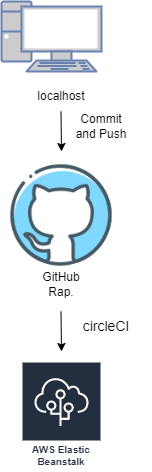

The diagram above was exported from draw.io. Its source (the exported page's mxGraphModel, read from the mxfile embedded in the PNG):
<mxGraphModel dx="868" dy="460" grid="1" gridSize="10" guides="1" tooltips="1" connect="1" arrows="1" fold="1" page="1" pageScale="1" pageWidth="827" pageHeight="1169" math="0" shadow="0">
  <root>
    <mxCell id="WIyWlLk6GJQsqaUBKTNV-0" />
    <mxCell id="WIyWlLk6GJQsqaUBKTNV-1" parent="WIyWlLk6GJQsqaUBKTNV-0" />
    <mxCell id="q3g2e2BcRb5meV5fZa4I-0" value="" style="fontColor=#0066CC;verticalAlign=top;verticalLabelPosition=bottom;labelPosition=center;align=center;html=1;outlineConnect=0;fillColor=#CCCCCC;strokeColor=#6881B3;gradientColor=none;gradientDirection=north;strokeWidth=2;shape=mxgraph.networks.pc;" vertex="1" parent="WIyWlLk6GJQsqaUBKTNV-1">
      <mxGeometry x="290" y="40" width="100" height="70" as="geometry" />
    </mxCell>
    <mxCell id="q3g2e2BcRb5meV5fZa4I-1" value="localhost" style="text;html=1;strokeColor=none;fillColor=none;align=center;verticalAlign=middle;whiteSpace=wrap;rounded=0;" vertex="1" parent="WIyWlLk6GJQsqaUBKTNV-1">
      <mxGeometry x="320" y="120" width="60" height="30" as="geometry" />
    </mxCell>
    <mxCell id="q3g2e2BcRb5meV5fZa4I-2" value="" style="endArrow=classic;html=1;rounded=0;" edge="1" parent="WIyWlLk6GJQsqaUBKTNV-1">
      <mxGeometry width="50" height="50" relative="1" as="geometry">
        <mxPoint x="349.5" y="150" as="sourcePoint" />
        <mxPoint x="350" y="190" as="targetPoint" />
      </mxGeometry>
    </mxCell>
    <mxCell id="q3g2e2BcRb5meV5fZa4I-3" value="Commit and Push" style="text;html=1;strokeColor=none;fillColor=none;align=center;verticalAlign=middle;whiteSpace=wrap;rounded=0;" vertex="1" parent="WIyWlLk6GJQsqaUBKTNV-1">
      <mxGeometry x="360" y="150" width="60" height="30" as="geometry" />
    </mxCell>
    <mxCell id="q3g2e2BcRb5meV5fZa4I-4" value="" style="shape=image;html=1;verticalAlign=top;verticalLabelPosition=bottom;labelBackgroundColor=#ffffff;imageAspect=0;aspect=fixed;image=https://cdn4.iconfinder.com/data/icons/social-media-and-logos-11/32/Logo_Github-128.png" vertex="1" parent="WIyWlLk6GJQsqaUBKTNV-1">
      <mxGeometry x="296" y="200" width="108" height="108" as="geometry" />
    </mxCell>
    <mxCell id="q3g2e2BcRb5meV5fZa4I-5" value="GitHub Rap." style="text;html=1;strokeColor=none;fillColor=none;align=center;verticalAlign=middle;whiteSpace=wrap;rounded=0;" vertex="1" parent="WIyWlLk6GJQsqaUBKTNV-1">
      <mxGeometry x="320" y="308" width="60" height="30" as="geometry" />
    </mxCell>
    <mxCell id="q3g2e2BcRb5meV5fZa4I-6" value="" style="endArrow=classic;html=1;rounded=0;" edge="1" parent="WIyWlLk6GJQsqaUBKTNV-1">
      <mxGeometry width="50" height="50" relative="1" as="geometry">
        <mxPoint x="349.5" y="350" as="sourcePoint" />
        <mxPoint x="350" y="390" as="targetPoint" />
      </mxGeometry>
    </mxCell>
    <mxCell id="q3g2e2BcRb5meV5fZa4I-7" value="&lt;span style=&quot;color: rgb(0, 7, 9); font-family: &amp;quot;Open Sans&amp;quot;, sans-serif; font-size: 14px; text-align: left; background-color: rgb(255, 255, 255);&quot;&gt;circleCI&amp;nbsp;&lt;/span&gt;" style="text;html=1;strokeColor=none;fillColor=none;align=center;verticalAlign=middle;whiteSpace=wrap;rounded=0;" vertex="1" parent="WIyWlLk6GJQsqaUBKTNV-1">
      <mxGeometry x="354" y="350" width="86" height="30" as="geometry" />
    </mxCell>
    <mxCell id="q3g2e2BcRb5meV5fZa4I-8" value="AWS Elastic Beanstalk" style="sketch=0;outlineConnect=0;fontColor=#232F3E;gradientColor=none;strokeColor=#ffffff;fillColor=#232F3E;dashed=0;verticalLabelPosition=middle;verticalAlign=bottom;align=center;html=1;whiteSpace=wrap;fontSize=10;fontStyle=1;spacing=3;shape=mxgraph.aws4.productIcon;prIcon=mxgraph.aws4.elastic_beanstalk;" vertex="1" parent="WIyWlLk6GJQsqaUBKTNV-1">
      <mxGeometry x="310" y="400" width="80" height="110" as="geometry" />
    </mxCell>
  </root>
</mxGraphModel>